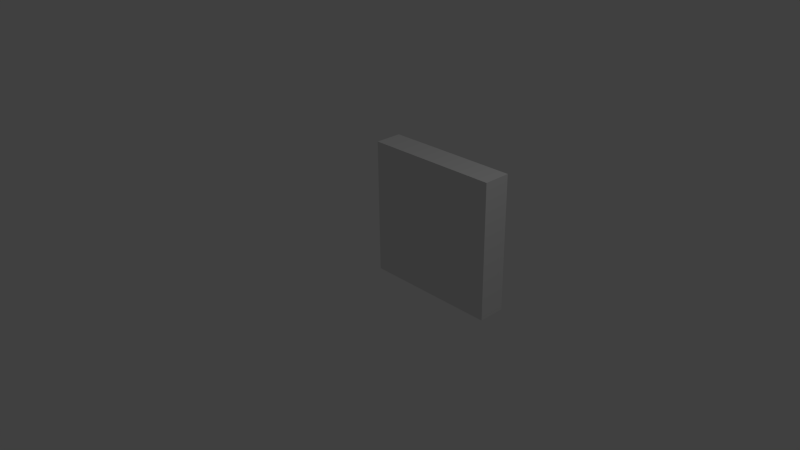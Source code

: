 # Source: bucovar.blend  (saved by Blender 2.77.0; exported with 4.5.12 LTS)
import bpy
from mathutils import Matrix  # noqa: F401  (used for matrix-valued properties, if any)

bpy.ops.wm.read_factory_settings(use_empty=True)
scene = bpy.context.scene
scene.name = 'Scene'

# ---- collections
col_collection_1 = bpy.data.collections.new('Collection 1'); scene.collection.children.link(col_collection_1)

# ---- materials (node trees are filled in below, after node groups)
mat_material = bpy.data.materials.new('Material')
mat_material.alpha_threshold = 0.0
mat_material.use_transparent_shadow = False
mat_material.roughness = 0.5
mat_material.line_color = (0.0, 0.0, 0.0, 1.0)

# ---- material node trees

# ---- world
world_world = bpy.data.worlds.new('World'); scene.world = world_world
world_world.color = (0.05088, 0.05088, 0.05088)
world_world.use_sun_shadow = False
world_world.sun_shadow_jitter_overblur = 0.0
world_world.cycles.sampling_method = 'NONE'
world_world.cycles.sample_map_resolution = 256

# ---- cameras
cam_camera = bpy.data.cameras.new('Camera')
cam_camera.clip_end = 100.0
cam_camera.lens = 35.0
cam_camera.sensor_width = 32.0
cam_camera.sensor_height = 18.0
cam_camera.ortho_scale = 7.314
cam_camera.dof.focus_distance = 0.0
cam_camera.dof.aperture_fstop = 128.0

# ---- lights
light_lamp = bpy.data.lights.new('Lamp', 'POINT')
light_lamp.transmission_factor = 0.0
light_lamp.cutoff_distance = 30.0
light_lamp.energy = 100.0
light_lamp.shadow_buffer_clip_start = 1.001
light_lamp.shadow_soft_size = 0.1
light_lamp.shadow_maximum_resolution = 0.006
light_lamp.use_absolute_resolution = True
light_lamp.cycles.use_multiple_importance_sampling = False

# ---- meshes
me_cube = bpy.data.meshes.new('Cube')
me_cube.from_pydata([(-0.8, -1.0, -0.8), (-0.8, -1.2, -0.8), (-1.0, -1.2, -0.8), (-1.0, -1.0, -0.8), (-0.8, -1.0, 0.8), (-0.8, -1.2, 0.8), (-1.0, -1.2, 0.8), (-1.0, -1.0, 0.8), (-0.8, -1.0, 1.0), (-0.8, -1.2, 1.0), (-1.0, -1.2, 1.0), (-1.0, -1.0, 1.0), (-0.8, -1.0, -1.0), (-0.8, -1.2, -1.0), (-1.0, -1.2, -1.0), (-1.0, -1.0, -1.0), (-0.8, -1.4, -0.8), (-1.0, -1.4, -0.8), (-0.8, -1.4, 0.8), (-1.0, -1.4, 0.8), (-0.8, -1.4, 1.0), (-1.0, -1.4, 1.0), (-0.8, -1.4, -1.0), (-1.0, -1.4, -1.0), (0.8, -1.0, -0.8), (0.8, -1.2, -0.8), (0.8, -1.0, 0.8), (0.8, -1.2, 0.8), (0.8, -1.0, 1.0), (0.8, -1.2, 1.0), (0.8, -1.0, -1.0), (0.8, -1.2, -1.0), (0.8, -1.4, -0.8), (0.8, -1.4, 0.8), (0.8, -1.4, 1.0), (0.8, -1.4, -1.0), (1.0, -1.0, -0.8), (1.0, -1.2, -0.8), (1.0, -1.0, 0.8), (1.0, -1.2, 0.8), (1.0, -1.0, 1.0), (1.0, -1.2, 1.0), (1.0, -1.0, -1.0), (1.0, -1.2, -1.0), (1.0, -1.4, -0.8), (1.0, -1.4, 0.8), (1.0, -1.4, 1.0), (1.0, -1.4, -1.0)], [], [(2, 3, 15, 14), (7, 6, 10, 11), (0, 4, 5, 1), (14, 13, 22, 23), (2, 6, 7, 3), (4, 0, 3, 7), (8, 11, 10, 9), (2, 14, 23, 17), (4, 7, 11, 8), (5, 4, 8, 9), (12, 13, 14, 15), (13, 1, 16, 22), (3, 0, 12, 15), (0, 1, 13, 12), (16, 18, 19, 17), (19, 18, 20, 21), (16, 17, 23, 22), (5, 9, 20, 18), (10, 6, 19, 21), (9, 10, 21, 20), (6, 2, 17, 19), (1, 5, 18, 16), (9, 20, 34, 29), (16, 22, 35, 32), (18, 33, 34, 20), (0, 24, 30, 12), (13, 1, 25, 31), (12, 30, 31, 13), (8, 28, 26, 4), (9, 5, 27, 29), (9, 29, 28, 8), (13, 31, 35, 22), (29, 34, 46, 41), (32, 35, 47, 44), (33, 45, 46, 34), (24, 36, 42, 30), (31, 25, 37, 43), (30, 42, 43, 31), (28, 40, 38, 26), (29, 27, 39, 41), (29, 41, 40, 28), (31, 43, 47, 35), (41, 39, 38, 40), (39, 41, 46, 45), (45, 44, 37, 39), (18, 5, 27, 33), (39, 37, 36, 38), (26, 4, 5, 27), (0, 24, 25, 1), (32, 44, 45, 33), (43, 42, 36, 37), (25, 1, 16, 32), (47, 43, 37, 44), (36, 24, 26, 38), (24, 26, 27, 25), (32, 33, 27, 25), (1, 25, 27, 5), (24, 0, 4, 26)])
me_cube.materials.append(mat_material)
me_cube.use_remesh_preserve_volume = False
me_cube.use_remesh_preserve_attributes = False
me_cube.use_mirror_vertex_groups = False
me_cube.update()

# ---- objects
ob_square_variable = bpy.data.objects.new('Square variable', me_cube)
ob_lamp = bpy.data.objects.new('Lamp', light_lamp)
ob_camera = bpy.data.objects.new('Camera', cam_camera)

# ---- transforms, parenting, visibility, modifiers, constraints
ob_square_variable.location = (0.0, 0.0, 0.0)
ob_square_variable.rotation_euler = (0.0, -0.0, 9.425)
ob_square_variable.lock_rotations_4d = False
ob_square_variable.empty_display_type = 'ARROWS'
ob_square_variable.lineart.crease_threshold = 0.0
ob_lamp.location = (4.076, 1.005, 5.904)
ob_lamp.rotation_euler = (0.6503, 0.05522, 1.866)
ob_lamp.lock_rotations_4d = False
ob_lamp.empty_display_type = 'ARROWS'
ob_lamp.color = (0.0, 0.0, 0.0, 0.0)
ob_lamp.lineart.crease_threshold = 0.0
ob_camera.location = (7.481, -6.508, 5.344)
ob_camera.rotation_euler = (1.109, 0.01082, 0.8149)
ob_camera.lock_rotations_4d = False
ob_camera.empty_display_type = 'ARROWS'
ob_camera.color = (0.0, 0.0, 0.0, 0.0)
ob_camera.display_type = 'WIRE'
ob_camera.lineart.crease_threshold = 0.0

# ---- collection membership
col_collection_1.objects.link(ob_square_variable)
col_collection_1.objects.link(ob_lamp)
col_collection_1.objects.link(ob_camera)

# ---- scene / render settings (as saved in the file)
scene.camera = ob_camera
scene.frame_start = 1; scene.frame_end = 250; scene.frame_set(1)
scene.render.engine = 'BLENDER_EEVEE_NEXT'
scene.render.resolution_percentage = 50
scene.render.dither_intensity = 0.0
scene.cycles.use_denoising = False
scene.cycles.samples = 10
scene.cycles.sampling_pattern = 'TABULATED_SOBOL'
scene.cycles.light_sampling_threshold = 0.0
scene.cycles.use_adaptive_sampling = False
scene.cycles.use_light_tree = False
scene.cycles.blur_glossy = 0.0
scene.cycles.pixel_filter_type = 'GAUSSIAN'
scene.cycles.sample_clamp_indirect = 0.0
scene.view_settings.view_transform = 'Standard'
bpy.context.view_layer.update()
